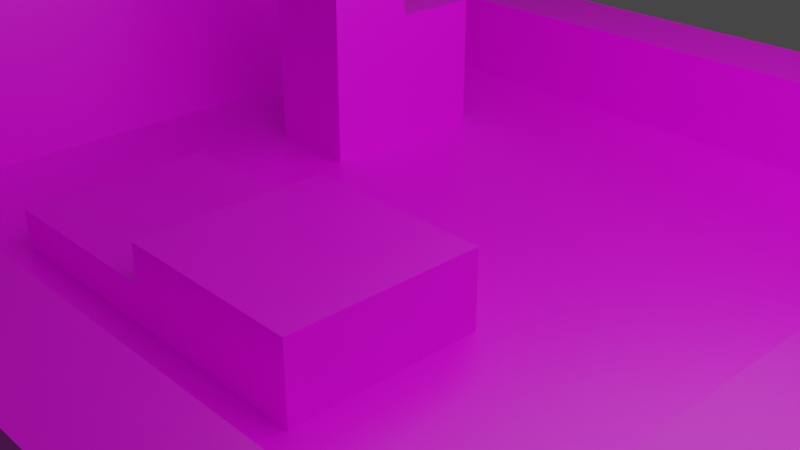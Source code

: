 # Source: simple10x10_simple_j.blend  (saved by Blender 2.80.75; exported with 4.5.12 LTS)
import bpy
from mathutils import Matrix  # noqa: F401  (used for matrix-valued properties, if any)

bpy.ops.wm.read_factory_settings(use_empty=True)
scene = bpy.context.scene
scene.name = 'Scene'

# ---- collections
col_collection = bpy.data.collections.new('Collection'); scene.collection.children.link(col_collection)

# ---- images (referenced by path relative to the original .blend; pixels are not part of the script)
import os
ASSET_DIR = os.environ.get("B2B_ASSET_DIR", "")  # directory of the original .blend (textures are referenced by path, not embedded)
HERE = os.path.dirname(os.path.abspath(__file__))  # packed textures are extracted next to this script under _unpacked/

def load_image(name, relpath, width, height, colorspace="sRGB"):
    """Load a texture the original file referenced (path relative to the .blend, or extracted next to this script)."""
    p = next((c for c in (os.path.join(HERE, relpath), os.path.join(ASSET_DIR, relpath)) if relpath and os.path.exists(c)), "")
    if p:
        img = bpy.data.images.load(p, check_existing=True)
        img.name = name
    else:  # same state as the original file: an image datablock whose file is absent (Cycles renders it pink)
        img = bpy.data.images.new(name, width, height)
        img.source = "FILE"
        img.filepath = "//" + (relpath or name)
    img.colorspace_settings.name = colorspace
    return img
img_bake = load_image('bake', 'bake.png', 1024, 1024, 'sRGB')

# ---- materials (node trees are filled in below, after node groups)
mat_material = bpy.data.materials.new('Material')
mat_material.alpha_threshold = 0.0
mat_material.line_color = (0.0, 0.0, 0.0, 1.0)

# ---- material node trees
mat_material.use_nodes = True; mat_material.node_tree.nodes.clear()
_N = mat_material.node_tree.nodes; _L = mat_material.node_tree.links
n0 = _N.new('ShaderNodeOutputMaterial'); n0.name = 'Material Output'; n0.location = (300, 300)
n1 = _N.new('ShaderNodeBsdfPrincipled'); n1.name = 'Principled BSDF'; n1.location = (10, 300)
n1.distribution = 'GGX'
n1.subsurface_method = 'BURLEY'
n1.inputs[2].default_value = 0.4
n1.inputs[3].default_value = 1.45
n1.inputs[27].default_value = (0.0, 0.0, 0.0, 1.0)
n1.inputs[28].default_value = 1.0
n2 = _N.new('ShaderNodeTexImage'); n2.name = 'Image Texture'; n2.location = (-337, 247)
n2.image = img_bake
_L.new(n1.outputs[0], n0.inputs[0])
_L.new(n2.outputs[0], n1.inputs[0])
n0.is_active_output = True

# ---- world
world_world = bpy.data.worlds.new('World'); scene.world = world_world
world_world.use_nodes = True; world_world.node_tree.nodes.clear()
_N = world_world.node_tree.nodes; _L = world_world.node_tree.links
n0 = _N.new('ShaderNodeOutputWorld'); n0.name = 'World Output'; n0.location = (300, 300)
n1 = _N.new('ShaderNodeBackground'); n1.name = 'Background'; n1.location = (10, 300)
n1.inputs[0].default_value = (0.05088, 0.05088, 0.05088, 1.0)
_L.new(n1.outputs[0], n0.inputs[0])
n0.is_active_output = True
world_world.color = (0.05088, 0.05088, 0.05088)
world_world.use_sun_shadow = False
world_world.sun_shadow_jitter_overblur = 0.0

# ---- cameras
cam_camera = bpy.data.cameras.new('Camera')
cam_camera.clip_end = 100.0
cam_camera.ortho_scale = 7.314

# ---- lights
light_light = bpy.data.lights.new('Light', 'POINT')
light_light.transmission_factor = 0.0
light_light.energy = 2000.0
light_light.shadow_soft_size = 7.0
light_light.shadow_maximum_resolution = 0.006
light_light.use_absolute_resolution = True

# ---- meshes
me_plane = bpy.data.meshes.new('Plane')
me_plane.from_pydata([(-5.0, -5.0, 0.0), (5.0, -5.0, 0.0), (-5.0, 5.0, 0.0), (5.0, 5.0, 0.0), (5.0, 5.0, 1.0), (5.0, 5.0, 0.0), (5.0, 4.0, 1.0), (5.0, 4.0, 0.0), (-5.0, 5.0, 1.0), (-5.0, 5.0, 0.0), (-5.0, 4.0, 1.0), (-5.0, 4.0, 0.0), (-5.0, 4.0, 2.0), (-5.0, 4.0, 0.0), (-4.0, 4.0, 2.0), (-4.0, 4.0, 0.0), (-5.0, -4.0, 2.0), (-5.0, -4.0, 0.0), (-4.0, -4.0, 2.0), (-4.0, -4.0, 0.0), (5.0, -4.0, 1.0), (5.0, -4.0, 0.0), (5.0, -5.0, 1.0), (5.0, -5.0, 0.0), (-5.0, -4.0, 1.0), (-5.0, -4.0, 0.0), (-5.0, -5.0, 1.0), (-5.0, -5.0, 0.0), (4.0, 4.0, 0.2), (4.0, 4.0, 0.0), (5.0, 4.0, 0.2), (5.0, 4.0, 0.0), (4.0, -4.0, 0.2), (4.0, -4.0, 0.0), (5.0, -4.0, 0.2), (5.0, -4.0, 0.0), (-2.5, 1.5, 0.0), (-2.5, 1.5, 1.5), (-2.5, 2.5, 0.0), (-2.5, 2.5, 1.5), (-1.5, 1.5, 0.0), (-1.5, 1.5, 1.5), (-1.5, 2.5, 0.0), (-1.5, 2.5, 1.5), (-2.5, 0.5, 0.0), (-2.5, 0.5, 3.0), (-2.5, 1.5, 0.0), (-2.5, 1.5, 3.0), (-1.5, 0.5, 0.0), (-1.5, 0.5, 3.0), (-1.5, 1.5, 0.0), (-1.5, 1.5, 3.0), (-2.0, -3.0, 1.49e-08), (-2.0, -3.0, 0.4), (-2.0, -1.0, 1.49e-08), (-2.0, -1.0, 0.4), (0.0, -3.0, 1.49e-08), (0.0, -3.0, 0.4), (0.0, -1.0, 1.49e-08), (0.0, -1.0, 0.4), (0.0, -3.0, 2.98e-08), (0.0, -3.0, 0.8), (0.0, -1.0, 2.98e-08), (0.0, -1.0, 0.8), (2.0, -3.0, 2.98e-08), (2.0, -3.0, 0.8), (2.0, -1.0, 2.98e-08), (2.0, -1.0, 0.8)], [], [(0, 1, 3, 2), (4, 8, 10, 6), (7, 6, 10, 11), (11, 10, 8, 9), (9, 5, 7, 11), (5, 4, 6, 7), (9, 8, 4, 5), (12, 16, 18, 14), (15, 14, 18, 19), (19, 18, 16, 17), (17, 13, 15, 19), (13, 12, 14, 15), (17, 16, 12, 13), (20, 24, 26, 22), (23, 22, 26, 27), (27, 26, 24, 25), (25, 21, 23, 27), (21, 20, 22, 23), (25, 24, 20, 21), (28, 32, 34, 30), (31, 30, 34, 35), (35, 34, 32, 33), (33, 29, 31, 35), (29, 28, 30, 31), (33, 32, 28, 29), (36, 37, 39, 38), (38, 39, 43, 42), (42, 43, 41, 40), (40, 41, 37, 36), (38, 42, 40, 36), (43, 39, 37, 41), (44, 45, 47, 46), (46, 47, 51, 50), (50, 51, 49, 48), (48, 49, 45, 44), (46, 50, 48, 44), (51, 47, 45, 49), (52, 53, 55, 54), (54, 55, 59, 58), (58, 59, 57, 56), (56, 57, 53, 52), (54, 58, 56, 52), (59, 55, 53, 57), (60, 61, 63, 62), (62, 63, 67, 66), (66, 67, 65, 64), (64, 65, 61, 60), (62, 66, 64, 60), (67, 63, 61, 65)])
_uv = me_plane.uv_layers.new(name='UVMap')
_uv.uv.foreach_set('vector', [0.0, 5.298e-08, 0.5263, 0.0, 0.5263, 0.5556, 5.019e-08, 0.5556, 0.9474, 0.5556, 0.9474, 0.0, 1.0, 0.0, 1.0, 0.5556, 0.8947, 0.0, 0.9474, 0.0, 0.9474, 0.5556, 0.8947, 0.5556, 0.8842, 0.8333, 0.8316, 0.8333, 0.8316, 0.7778, 0.8842, 0.7778, 0.5263, 1.0, 0.5263, 0.4444, 0.5789, 0.4444, 0.5789, 1.0, 0.3579, 0.9167, 0.3053, 0.9167, 0.3053, 0.8611, 0.3579, 0.8611, 0.8947, 0.5556, 0.8421, 0.5556, 0.8421, 0.0, 0.8947, 0.0, 0.05263, 1.0, 0.05263, 0.5556, 0.1053, 0.5556, 0.1053, 1.0, 0.5263, 2.649e-08, 0.6316, 0.0, 0.6316, 0.4444, 0.5263, 0.4444, 0.7368, 0.8333, 0.7368, 0.7222, 0.7895, 0.7222, 0.7895, 0.8333, 1.004e-07, 1.0, 0.0, 0.5556, 0.05263, 0.5556, 0.05263, 1.0, 0.2105, 0.8889, 0.2105, 0.7778, 0.2632, 0.7778, 0.2632, 0.8889, 0.7368, 0.4444, 0.6316, 0.4444, 0.6316, 0.0, 0.7368, 0.0, 0.6316, 0.4444, 0.6316, 1.0, 0.5789, 1.0, 0.5789, 0.4444, 0.7895, 0.0, 0.8421, 0.0, 0.8421, 0.5556, 0.7895, 0.5556, 0.8842, 0.7778, 0.8316, 0.7778, 0.8316, 0.7222, 0.8842, 0.7222, 0.6842, 0.4444, 0.6842, 1.0, 0.6316, 1.0, 0.6316, 0.4444, 0.2632, 0.9444, 0.2105, 0.9444, 0.2105, 0.8889, 0.2632, 0.8889, 0.7895, 0.5556, 0.7368, 0.5556, 0.7368, 2.649e-08, 0.7895, 0.0, 0.1579, 1.0, 0.1579, 0.5556, 0.2105, 0.5556, 0.2105, 1.0, 0.6947, 0.8889, 0.6842, 0.8889, 0.6842, 0.4444, 0.6947, 0.4444, 0.5053, 0.7778, 0.5158, 0.7778, 0.5158, 0.8333, 0.5053, 0.8333, 0.1053, 1.0, 0.1053, 0.5556, 0.1579, 0.5556, 0.1579, 1.0, 0.4947, 0.7778, 0.5053, 0.7778, 0.5053, 0.8333, 0.4947, 0.8333, 0.7053, 0.8889, 0.6947, 0.8889, 0.6947, 0.4444, 0.7053, 0.4444, 0.3053, 0.8611, 0.3053, 0.7778, 0.3579, 0.7778, 0.3579, 0.8611, 0.7895, 0.8333, 0.7895, 0.9167, 0.7368, 0.9167, 0.7368, 0.8333, 0.3579, 0.8611, 0.3579, 0.7778, 0.4105, 0.7778, 0.4105, 0.8611, 0.7895, 0.9167, 0.7895, 0.8333, 0.8421, 0.8333, 0.8421, 0.9167, 0.4211, 0.8889, 0.4737, 0.8889, 0.4737, 0.9444, 0.4211, 0.9444, 0.8947, 0.6111, 0.8421, 0.6111, 0.8421, 0.5556, 0.8947, 0.5556, 0.7368, 0.7222, 0.7368, 0.5556, 0.7895, 0.5556, 0.7895, 0.7222, 0.4737, 0.7222, 0.4737, 0.8889, 0.4211, 0.8889, 0.4211, 0.7222, 0.4211, 0.7222, 0.4211, 0.5556, 0.4737, 0.5556, 0.4737, 0.7222, 0.7895, 0.7222, 0.7895, 0.5556, 0.8421, 0.5556, 0.8421, 0.7222, 0.8421, 0.6667, 0.8421, 0.6111, 0.8947, 0.6111, 0.8947, 0.6667, 0.4105, 0.8611, 0.4105, 0.9167, 0.3579, 0.9167, 0.3579, 0.8611, 0.7263, 0.6667, 0.7053, 0.6667, 0.7053, 0.5556, 0.7263, 0.5556, 0.7263, 0.5556, 0.7053, 0.5556, 0.7053, 0.4444, 0.7263, 0.4444, 0.4737, 0.7778, 0.4947, 0.7778, 0.4947, 0.8889, 0.4737, 0.8889, 0.7053, 0.6667, 0.7263, 0.6667, 0.7263, 0.7778, 0.7053, 0.7778, 0.2105, 0.6667, 0.3158, 0.6667, 0.3158, 0.7778, 0.2105, 0.7778, 0.4211, 0.5556, 0.4211, 0.6667, 0.3158, 0.6667, 0.3158, 0.5556, 0.3053, 0.8889, 0.2632, 0.8889, 0.2632, 0.7778, 0.3053, 0.7778, 0.5158, 0.7778, 0.4737, 0.7778, 0.4737, 0.6667, 0.5158, 0.6667, 0.5158, 0.6667, 0.4737, 0.6667, 0.4737, 0.5556, 0.5158, 0.5556, 0.7895, 0.7222, 0.8316, 0.7222, 0.8316, 0.8333, 0.7895, 0.8333, 0.2105, 0.6667, 0.2105, 0.5556, 0.3158, 0.5556, 0.3158, 0.6667, 0.3158, 0.6667, 0.4211, 0.6667, 0.4211, 0.7778, 0.3158, 0.7778])
me_plane.materials.append(mat_material)
me_plane.use_remesh_preserve_volume = False
me_plane.use_remesh_preserve_attributes = False
me_plane.use_mirror_vertex_groups = False
me_plane.update()

# ---- objects
ob_light = bpy.data.objects.new('Light', light_light)
ob_camera = bpy.data.objects.new('Camera', cam_camera)
ob_simple_world1 = bpy.data.objects.new('simple_world1', me_plane)

# ---- transforms, parenting, visibility, modifiers, constraints
ob_light.location = (4.076, 1.005, 5.904)
ob_light.rotation_euler = (0.6503, 0.05522, 1.866)
ob_light.lock_rotations_4d = False
ob_light.empty_display_type = 'ARROWS'
ob_light.color = (0.0, 0.0, 0.0, 0.0)
ob_light.lineart.crease_threshold = 0.0
ob_camera.location = (7.359, -6.926, 4.958)
ob_camera.rotation_euler = (1.109, 0.0, 0.8149)
ob_camera.lock_rotations_4d = False
ob_camera.empty_display_type = 'ARROWS'
ob_camera.color = (0.0, 0.0, 0.0, 0.0)
ob_camera.display_type = 'WIRE'
ob_camera.lineart.crease_threshold = 0.0
ob_simple_world1.location = (0.0, 0.0, 0.0)
ob_simple_world1.lineart.crease_threshold = 0.0

# ---- collection membership
col_collection.objects.link(ob_light)
col_collection.objects.link(ob_camera)
col_collection.objects.link(ob_simple_world1)

# ---- scene / render settings (as saved in the file)
scene.camera = ob_camera
scene.frame_start = 1; scene.frame_end = 250; scene.frame_set(1)
scene.render.engine = 'CYCLES'
scene.cycles.use_denoising = False
scene.cycles.samples = 128
scene.cycles.sampling_pattern = 'TABULATED_SOBOL'
scene.cycles.use_adaptive_sampling = False
scene.cycles.use_light_tree = False
scene.view_settings.view_transform = 'Filmic'
bpy.context.view_layer.update()
